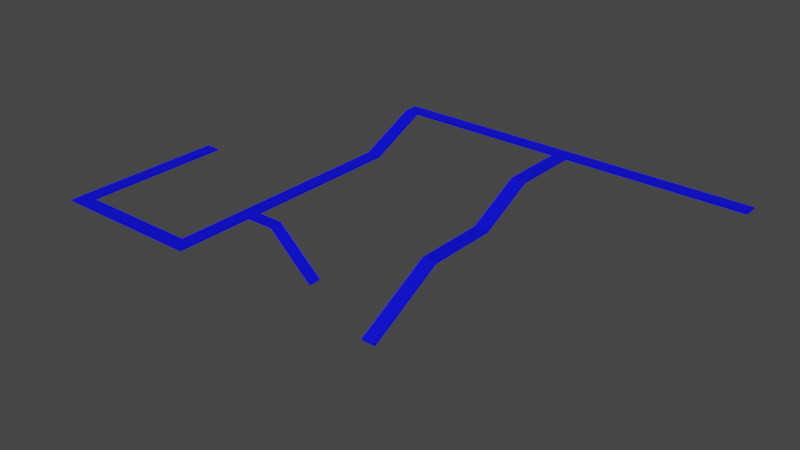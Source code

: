 # Source: Catwalk.blend  (saved by Blender 2.93.21; exported with 4.5.12 LTS)
import bpy
from mathutils import Matrix  # noqa: F401  (used for matrix-valued properties, if any)

bpy.ops.wm.read_factory_settings(use_empty=True)
scene = bpy.context.scene
scene.name = 'Scene'

# ---- images (referenced by path relative to the original .blend; pixels are not part of the script)
import os
ASSET_DIR = os.environ.get("B2B_ASSET_DIR", "")  # directory of the original .blend (textures are referenced by path, not embedded)
HERE = os.path.dirname(os.path.abspath(__file__))  # packed textures are extracted next to this script under _unpacked/

def load_image(name, relpath, width, height, colorspace="sRGB"):
    """Load a texture the original file referenced (path relative to the .blend, or extracted next to this script)."""
    p = next((c for c in (os.path.join(HERE, relpath), os.path.join(ASSET_DIR, relpath)) if relpath and os.path.exists(c)), "")
    if p:
        img = bpy.data.images.load(p, check_existing=True)
        img.name = name
    else:  # same state as the original file: an image datablock whose file is absent (Cycles renders it pink)
        img = bpy.data.images.new(name, width, height)
        img.source = "FILE"
        img.filepath = "//" + (relpath or name)
    img.colorspace_settings.name = colorspace
    return img
img_catwalkdiffuse_jpg = load_image('CatwalkDiffuse.jpg', 'CatwalkDiffuse.jpg', 1024, 1024, 'sRGB')

# ---- materials (node trees are filled in below, after node groups)
mat_catwalk = bpy.data.materials.new('Catwalk')
mat_catwalk.use_backface_culling = True
mat_catwalk.use_transparent_shadow = False

# ---- material node trees
mat_catwalk.use_nodes = True; mat_catwalk.node_tree.nodes.clear()
_N = mat_catwalk.node_tree.nodes; _L = mat_catwalk.node_tree.links
n0 = _N.new('ShaderNodeBsdfPrincipled'); n0.name = 'Principled BSDF'; n0.location = (10, 300)
n0.distribution = 'GGX'
n0.subsurface_method = 'BURLEY'
n0.inputs[3].default_value = 1.45
n0.inputs[27].default_value = (0.0, 0.0, 0.0, 1.0)
n0.inputs[28].default_value = 1.0
n1 = _N.new('ShaderNodeOutputMaterial'); n1.name = 'Material Output'; n1.location = (300, 300)
n2 = _N.new('ShaderNodeTexCoord'); n2.name = 'Texture Coordinate'; n2.location = (-1814, 214)
n3 = _N.new('ShaderNodeMapping'); n3.name = 'Mapping'; n3.location = (-1411, 237)
n3.inputs[3].default_value = (40.0, 40.0, 40.0)
n4 = _N.new('ShaderNodeTexImage'); n4.name = 'Image Texture'; n4.location = (-1120, 237)
n4.image = img_catwalkdiffuse_jpg
n5 = _N.new('ShaderNodeRGB'); n5.name = 'RGB'; n5.location = (-726, 59)
n5.outputs[0].default_value = (0.0, 0.1181, 1.0, 1.0)
n6 = _N.new('ShaderNodeVectorMath'); n6.name = 'Vector Math'; n6.location = (-401, 194)
n6.operation = 'MULTIPLY'
_L.new(n0.outputs[0], n1.inputs[0])
_L.new(n2.outputs[2], n3.inputs[0])
_L.new(n3.outputs[0], n4.inputs[0])
_L.new(n4.outputs[0], n6.inputs[0])
_L.new(n5.outputs[0], n6.inputs[1])
_L.new(n6.outputs[0], n0.inputs[0])
n1.is_active_output = True

# ---- world
world_world = bpy.data.worlds.new('World'); scene.world = world_world
world_world.use_nodes = True; world_world.node_tree.nodes.clear()
_N = world_world.node_tree.nodes; _L = world_world.node_tree.links
n0 = _N.new('ShaderNodeOutputWorld'); n0.name = 'World Output'; n0.location = (300, 300)
n1 = _N.new('ShaderNodeBackground'); n1.name = 'Background'; n1.location = (10, 300)
n1.inputs[0].default_value = (0.05088, 0.05088, 0.05088, 1.0)
_L.new(n1.outputs[0], n0.inputs[0])
n0.is_active_output = True
world_world.color = (0.05088, 0.05088, 0.05088)
world_world.use_sun_shadow = False
world_world.sun_shadow_jitter_overblur = 0.0

# ---- meshes
me_plane_011 = bpy.data.meshes.new('Plane.011')
me_plane_011.from_pydata([(10.0, -7.9, -1.039), (9.0, -7.9, -1.039), (9.0, 12.0, 4.0), (10.0, 12.0, 4.0), (9.0, 13.0, 4.0), (10.0, 13.0, 4.0), (-3.0, 12.0, 4.0), (-3.0, 13.0, 4.0), (-4.0, 12.0, 4.0), (-4.0, 13.0, 4.0), (-3.0, -10.0, 2.0), (-4.0, -10.0, 2.0), (-3.0, -11.0, 2.0), (-4.0, -11.0, 2.0), (-13.0, -10.0, 2.0), (-13.0, -11.0, 2.0), (-14.0, -10.0, 2.0), (-14.0, -11.0, 2.0), (-13.0, 1.0, 2.0), (-14.0, 1.0, 2.0), (-3.0, 7.6, 2.0), (-4.0, 7.6, 2.0), (9.0, 3.0, 2.0), (10.0, 3.0, 2.0), (-4.0, -4.444, 2.0), (-4.0, -5.301, 2.0), (-3.0, -5.301, 2.0), (-3.0, -4.444, 2.0), (2.4, -5.301, -1.0), (2.4, -4.444, -1.0), (-0.9, -4.444, 2.0), (-0.9, -5.301, 2.0), (23.0, 12.0, 4.0), (23.0, 13.0, 4.0), (9.0, -2.259, 2.0), (10.0, -2.259, 2.0), (10.0, 7.0, 4.0), (9.0, 7.0, 4.0)], [], [(37, 36, 3, 2), (2, 3, 5, 4), (2, 4, 7, 6), (6, 7, 9, 8), (26, 25, 11, 10), (10, 11, 13, 12), (13, 11, 14, 15), (15, 14, 16, 17), (16, 14, 18, 19), (6, 8, 21, 20), (27, 24, 25, 26), (30, 31, 28, 29), (27, 26, 31, 30), (5, 3, 32, 33), (21, 24, 27, 20), (22, 23, 36, 37), (34, 35, 23, 22), (0, 35, 34, 1)])
_uv = me_plane_011.uv_layers.new(name='UVMap')
_uv.uv.foreach_set('vector', [0.6216, 0.75, 0.6486, 0.75, 0.6486, 0.9583, 0.6216, 0.9583, 0.6216, 0.9583, 0.6486, 0.9583, 0.6486, 1.0, 0.6216, 1.0, 0.6216, 0.9583, 0.6216, 1.0, 0.2973, 1.0, 0.2973, 0.9583, 0.2973, 0.9583, 0.2973, 1.0, 0.2703, 1.0, 0.2703, 0.9583, 0.2973, 0.2375, 0.2703, 0.2375, 0.2703, 0.04167, 0.2973, 0.04167, 0.2973, 0.04167, 0.2703, 0.04167, 0.2703, 0.0, 0.2973, 0.0, 0.2703, 0.0, 0.2703, 0.04167, 0.02703, 0.04167, 0.02703, 0.0, 0.02703, 0.0, 0.02703, 0.04167, 0.0, 0.04167, 0.0, 0.0, 0.0, 0.04167, 0.02703, 0.04167, 0.02703, 0.5, 0.0, 0.5, 0.2973, 0.9583, 0.2703, 0.9583, 0.2703, 0.775, 0.2973, 0.775, 0.2973, 0.2732, 0.2703, 0.2732, 0.2703, 0.2375, 0.2973, 0.2375, 0.3541, 0.2732, 0.3541, 0.2375, 0.4432, 0.2375, 0.4432, 0.2732, 0.2973, 0.2732, 0.2973, 0.2375, 0.3541, 0.2375, 0.3541, 0.2732, 0.6486, 1.0, 0.6486, 0.9583, 1.0, 0.9583, 1.0, 1.0, 0.2703, 0.775, 0.2703, 0.2732, 0.2973, 0.2732, 0.2973, 0.775, 0.6216, 0.5833, 0.6486, 0.5833, 0.6486, 0.75, 0.6216, 0.75, 0.6216, 0.3226, 0.6486, 0.3226, 0.6486, 0.5833, 0.6216, 0.5833, 0.6486, 0.04583, 0.6486, 0.3226, 0.6216, 0.3226, 0.6216, 0.04583])
me_plane_011.materials.append(mat_catwalk)
me_plane_011.use_remesh_fix_poles = True
me_plane_011.use_remesh_preserve_attributes = False
me_plane_011.update()

# ---- objects
ob_catwalk = bpy.data.objects.new('Catwalk', me_plane_011)
ob_catwalkpivot = bpy.data.objects.new('CatwalkPivot', None)

# ---- transforms, parenting, visibility, modifiers, constraints
ob_catwalk.parent = ob_catwalkpivot
ob_catwalk.location = (-5.0, 15.0, 0.9695)
_m = ob_catwalk.modifiers.new('Solidify', 'SOLIDIFY')
_m.thickness = 0.1
_m = ob_catwalk.modifiers.new('Wireframe', 'WIREFRAME')
_m.thickness = 0.1
_m.offset = -0.6269
_m.use_replace = False
ob_catwalkpivot.location = (0.0, 0.0, 0.0)

# ---- collection membership
scene.collection.objects.link(ob_catwalk)
scene.collection.objects.link(ob_catwalkpivot)

# ---- scene / render settings (as saved in the file)
scene.frame_start = 10; scene.frame_end = 400; scene.frame_set(318)
scene.render.engine = 'BLENDER_EEVEE_NEXT'
scene.cycles.use_denoising = False
scene.cycles.samples = 128
scene.cycles.sampling_pattern = 'TABULATED_SOBOL'
scene.cycles.use_adaptive_sampling = False
scene.cycles.use_light_tree = False
scene.view_settings.view_transform = 'Filmic'
bpy.context.view_layer.update()

# ---- added for rendering (the .blend has no active camera and no usable light): camera, sun
cam_auto = bpy.data.cameras.new('AutoCamera')
cam_auto.lens = 50.0
cam_auto.sensor_width = 36.0
cam_auto.clip_end = 1000.0
ob_auto_camera = bpy.data.objects.new('AutoCamera', cam_auto)
scene.collection.objects.link(ob_auto_camera)
ob_auto_camera.location = (40.6131, -33.3372, 35.2984)
ob_auto_camera.rotation_euler = (1.09748, -7.21219e-08, 0.694738)
scene.camera = ob_auto_camera
light_auto_sun = bpy.data.lights.new('AutoSun', 'SUN')
light_auto_sun.energy = 3.0
light_auto_sun.angle = 0.0523599
ob_auto_sun = bpy.data.objects.new('AutoSun', light_auto_sun)
scene.collection.objects.link(ob_auto_sun)
ob_auto_sun.rotation_euler = (0.872665, 0.174533, 0.523599)
bpy.context.view_layer.update()
